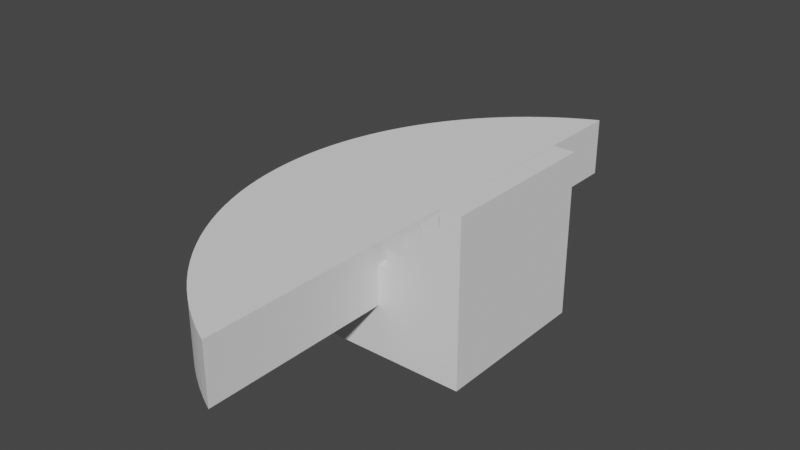 # Source: Objects.blend  (saved by Blender 3.6.13; exported with 4.5.12 LTS)
import bpy
from mathutils import Matrix  # noqa: F401  (used for matrix-valued properties, if any)

bpy.ops.wm.read_factory_settings(use_empty=True)
scene = bpy.context.scene
scene.name = 'Scene'

# ---- collections
col_collection = bpy.data.collections.new('Collection'); scene.collection.children.link(col_collection)

# ---- world
world_world = bpy.data.worlds.new('World'); scene.world = world_world
world_world.use_nodes = True; world_world.node_tree.nodes.clear()
_N = world_world.node_tree.nodes; _L = world_world.node_tree.links
n0 = _N.new('ShaderNodeOutputWorld'); n0.name = 'World Output'; n0.location = (300, 300)
n1 = _N.new('ShaderNodeBackground'); n1.name = 'Background'; n1.location = (10, 300)
n1.inputs[0].default_value = (0.05088, 0.05088, 0.05088, 1.0)
_L.new(n1.outputs[0], n0.inputs[0])
n0.is_active_output = True
world_world.color = (0.05088, 0.05088, 0.05088)
world_world.use_sun_shadow = False
world_world.sun_shadow_jitter_overblur = 0.0

# ---- meshes
me_cylinder = bpy.data.meshes.new('Cylinder')
me_cylinder.from_pydata([(-0.0003528, -0.904, -0.1), (-0.0003528, -0.904, 0.1), (-0.04419, -0.8819, -0.1), (-0.04419, -0.8819, 0.1), (-0.0869, -0.8577, -0.1), (-0.0869, -0.8577, 0.1), (-0.1284, -0.8315, -0.1), (-0.1284, -0.8315, 0.1), (-0.1685, -0.8032, -0.1), (-0.1685, -0.8032, 0.1), (-0.2072, -0.773, -0.1), (-0.2072, -0.773, 0.1), (-0.2444, -0.741, -0.1), (-0.2444, -0.741, 0.1), (-0.2799, -0.7071, -0.1), (-0.2799, -0.7071, 0.1), (-0.3137, -0.6716, -0.1), (-0.3137, -0.6716, 0.1), (-0.3458, -0.6344, -0.1), (-0.3458, -0.6344, 0.1), (-0.376, -0.5957, -0.1), (-0.376, -0.5957, 0.1), (-0.4043, -0.5556, -0.1), (-0.4043, -0.5556, 0.1), (-0.4305, -0.5141, -0.1), (-0.4305, -0.5141, 0.1), (-0.4547, -0.4714, -0.1), (-0.4547, -0.4714, 0.1), (-0.4768, -0.4276, -0.1), (-0.4768, -0.4276, 0.1), (-0.4967, -0.3827, -0.1), (-0.4967, -0.3827, 0.1), (-0.5143, -0.3369, -0.1), (-0.5143, -0.3369, 0.1), (-0.5297, -0.2903, -0.1), (-0.5297, -0.2903, 0.1), (-0.5428, -0.243, -0.1), (-0.5428, -0.243, 0.1), (-0.5536, -0.1951, -0.1), (-0.5536, -0.1951, 0.1), (-0.562, -0.1467, -0.1), (-0.562, -0.1467, 0.1), (-0.568, -0.09802, -0.1), (-0.568, -0.09802, 0.1), (-0.5716, -0.04907, -0.1), (-0.5716, -0.04907, 0.1), (-0.5728, 4.441e-16, -0.1), (-0.5728, 4.441e-16, 0.1), (-0.5716, 0.04907, -0.1), (-0.5716, 0.04907, 0.1), (-0.568, 0.09802, -0.1), (-0.568, 0.09802, 0.1), (-0.562, 0.1467, -0.1), (-0.562, 0.1467, 0.1), (-0.5536, 0.1951, -0.1), (-0.5536, 0.1951, 0.1), (-0.5428, 0.243, -0.1), (-0.5428, 0.243, 0.1), (-0.5297, 0.2903, -0.1), (-0.5297, 0.2903, 0.1), (-0.5143, 0.3369, -0.1), (-0.5143, 0.3369, 0.1), (-0.4967, 0.3827, -0.1), (-0.4967, 0.3827, 0.1), (-0.4768, 0.4276, -0.1), (-0.4768, 0.4276, 0.1), (-0.4547, 0.4714, -0.1), (-0.4547, 0.4714, 0.1), (-0.4305, 0.5141, -0.1), (-0.4305, 0.5141, 0.1), (-0.4043, 0.5556, -0.1), (-0.4043, 0.5556, 0.1), (-0.376, 0.5957, -0.1), (-0.376, 0.5957, 0.1), (-0.3458, 0.6344, -0.1), (-0.3458, 0.6344, 0.1), (-0.3137, 0.6716, -0.1), (-0.3137, 0.6716, 0.1), (-0.2799, 0.7071, -0.1), (-0.2799, 0.7071, 0.1), (-0.2444, 0.741, -0.1), (-0.2444, 0.741, 0.1), (-0.2072, 0.773, -0.1), (-0.2072, 0.773, 0.1), (-0.1685, 0.8032, -0.1), (-0.1685, 0.8032, 0.1), (-0.1284, 0.8315, -0.1), (-0.1284, 0.8315, 0.1), (-0.0869, 0.8577, -0.1), (-0.0869, 0.8577, 0.1), (-0.04419, 0.8819, -0.1), (-0.04419, 0.8819, 0.1), (-0.0003528, 0.904, -0.1), (-0.0003528, 0.904, 0.1)], [], [(0, 1, 3, 2), (2, 3, 5, 4), (4, 5, 7, 6), (6, 7, 9, 8), (8, 9, 11, 10), (10, 11, 13, 12), (12, 13, 15, 14), (14, 15, 17, 16), (16, 17, 19, 18), (18, 19, 21, 20), (20, 21, 23, 22), (22, 23, 25, 24), (24, 25, 27, 26), (26, 27, 29, 28), (28, 29, 31, 30), (30, 31, 33, 32), (32, 33, 35, 34), (34, 35, 37, 36), (36, 37, 39, 38), (38, 39, 41, 40), (40, 41, 43, 42), (42, 43, 45, 44), (44, 45, 47, 46), (46, 47, 49, 48), (48, 49, 51, 50), (50, 51, 53, 52), (52, 53, 55, 54), (54, 55, 57, 56), (56, 57, 59, 58), (58, 59, 61, 60), (60, 61, 63, 62), (62, 63, 65, 64), (64, 65, 67, 66), (66, 67, 69, 68), (68, 69, 71, 70), (70, 71, 73, 72), (72, 73, 75, 74), (74, 75, 77, 76), (76, 77, 79, 78), (78, 79, 81, 80), (80, 81, 83, 82), (82, 83, 85, 84), (84, 85, 87, 86), (86, 87, 89, 88), (88, 89, 91, 90), (90, 91, 93, 92), (0, 92, 93, 1), (0, 2, 4, 6, 8, 10, 12, 14, 16, 18, 20, 22, 24, 26, 28, 30, 32, 34, 36, 38, 40, 42, 44, 46, 48, 50, 52, 54, 56, 58, 60, 62, 64, 66, 68, 70, 72, 74, 76, 78, 80, 82, 84, 86, 88, 90, 92), (3, 1, 93, 91, 89, 87, 85, 83, 81, 79, 77, 75, 73, 71, 69, 67, 65, 63, 61, 59, 57, 55, 53, 51, 49, 47, 45, 43, 41, 39, 37, 35, 33, 31, 29, 27, 25, 23, 21, 19, 17, 15, 13, 11, 9, 7, 5)])
_uv = me_cylinder.uv_layers.new(name='UVMap')
_uv.uv.foreach_set('vector', [0.4297, 0.5, 0.4297, 1.0, 0.4219, 1.0, 0.4219, 0.5, 0.4219, 0.5, 0.4219, 1.0, 0.4141, 1.0, 0.4141, 0.5, 0.4141, 0.5, 0.4141, 1.0, 0.4062, 1.0, 0.4062, 0.5, 0.4062, 0.5, 0.4062, 1.0, 0.3984, 1.0, 0.3984, 0.5, 0.3984, 0.5, 0.3984, 1.0, 0.3906, 1.0, 0.3906, 0.5, 0.3906, 0.5, 0.3906, 1.0, 0.3828, 1.0, 0.3828, 0.5, 0.3828, 0.5, 0.3828, 1.0, 0.375, 1.0, 0.375, 0.5, 0.375, 0.5, 0.375, 1.0, 0.3672, 1.0, 0.3672, 0.5, 0.3672, 0.5, 0.3672, 1.0, 0.3594, 1.0, 0.3594, 0.5, 0.3594, 0.5, 0.3594, 1.0, 0.3516, 1.0, 0.3516, 0.5, 0.3516, 0.5, 0.3516, 1.0, 0.3438, 1.0, 0.3438, 0.5, 0.3438, 0.5, 0.3438, 1.0, 0.3359, 1.0, 0.3359, 0.5, 0.3359, 0.5, 0.3359, 1.0, 0.3281, 1.0, 0.3281, 0.5, 0.3281, 0.5, 0.3281, 1.0, 0.3203, 1.0, 0.3203, 0.5, 0.3203, 0.5, 0.3203, 1.0, 0.3125, 1.0, 0.3125, 0.5, 0.3125, 0.5, 0.3125, 1.0, 0.3047, 1.0, 0.3047, 0.5, 0.3047, 0.5, 0.3047, 1.0, 0.2969, 1.0, 0.2969, 0.5, 0.2969, 0.5, 0.2969, 1.0, 0.2891, 1.0, 0.2891, 0.5, 0.2891, 0.5, 0.2891, 1.0, 0.2812, 1.0, 0.2812, 0.5, 0.2812, 0.5, 0.2812, 1.0, 0.2734, 1.0, 0.2734, 0.5, 0.2734, 0.5, 0.2734, 1.0, 0.2656, 1.0, 0.2656, 0.5, 0.2656, 0.5, 0.2656, 1.0, 0.2578, 1.0, 0.2578, 0.5, 0.2578, 0.5, 0.2578, 1.0, 0.25, 1.0, 0.25, 0.5, 0.25, 0.5, 0.25, 1.0, 0.2422, 1.0, 0.2422, 0.5, 0.2422, 0.5, 0.2422, 1.0, 0.2344, 1.0, 0.2344, 0.5, 0.2344, 0.5, 0.2344, 1.0, 0.2266, 1.0, 0.2266, 0.5, 0.2266, 0.5, 0.2266, 1.0, 0.2188, 1.0, 0.2188, 0.5, 0.2188, 0.5, 0.2188, 1.0, 0.2109, 1.0, 0.2109, 0.5, 0.2109, 0.5, 0.2109, 1.0, 0.2031, 1.0, 0.2031, 0.5, 0.2031, 0.5, 0.2031, 1.0, 0.1953, 1.0, 0.1953, 0.5, 0.1953, 0.5, 0.1953, 1.0, 0.1875, 1.0, 0.1875, 0.5, 0.1875, 0.5, 0.1875, 1.0, 0.1797, 1.0, 0.1797, 0.5, 0.1797, 0.5, 0.1797, 1.0, 0.1719, 1.0, 0.1719, 0.5, 0.1719, 0.5, 0.1719, 1.0, 0.1641, 1.0, 0.1641, 0.5, 0.1641, 0.5, 0.1641, 1.0, 0.1562, 1.0, 0.1562, 0.5, 0.1562, 0.5, 0.1562, 1.0, 0.1484, 1.0, 0.1484, 0.5, 0.1484, 0.5, 0.1484, 1.0, 0.1406, 1.0, 0.1406, 0.5, 0.1406, 0.5, 0.1406, 1.0, 0.1328, 1.0, 0.1328, 0.5, 0.1328, 0.5, 0.1328, 1.0, 0.125, 1.0, 0.125, 0.5, 0.125, 0.5, 0.125, 1.0, 0.1172, 1.0, 0.1172, 0.5, 0.1172, 0.5, 0.1172, 1.0, 0.1094, 1.0, 0.1094, 0.5, 0.1094, 0.5, 0.1094, 1.0, 0.1016, 1.0, 0.1016, 0.5, 0.1016, 0.5, 0.1016, 1.0, 0.09375, 1.0, 0.09375, 0.5, 0.09375, 0.5, 0.09375, 1.0, 0.08594, 1.0, 0.08594, 0.5, 0.08594, 0.5, 0.08594, 1.0, 0.07812, 1.0, 0.07812, 0.5, 0.07812, 0.5, 0.07812, 1.0, 0.07031, 1.0, 0.07031, 0.5, 0.4297, 0.5, 0.07031, 0.5, 0.07031, 1.0, 0.4297, 1.0, 0.4297, 0.5, 0.4219, 0.5, 0.4141, 0.5, 0.4062, 0.5, 0.3984, 0.5, 0.3906, 0.5, 0.3828, 0.5, 0.375, 0.5, 0.3672, 0.5, 0.3594, 0.5, 0.3516, 0.5, 0.3438, 0.5, 0.3359, 0.5, 0.3281, 0.5, 0.3203, 0.5, 0.3125, 0.5, 0.3047, 0.5, 0.2969, 0.5, 0.2891, 0.5, 0.2812, 0.5, 0.2734, 0.5, 0.2656, 0.5, 0.2578, 0.5, 0.25, 0.5, 0.2422, 0.5, 0.2344, 0.5, 0.2266, 0.5, 0.2188, 0.5, 0.2109, 0.5, 0.2031, 0.5, 0.1953, 0.5, 0.1875, 0.5, 0.1797, 0.5, 0.1719, 0.5, 0.1641, 0.5, 0.1562, 0.5, 0.1484, 0.5, 0.1406, 0.5, 0.1328, 0.5, 0.125, 0.5, 0.1172, 0.5, 0.1094, 0.5, 0.1016, 0.5, 0.09375, 0.5, 0.08594, 0.5, 0.07812, 0.5, 0.07031, 0.5, 0.4219, 1.0, 0.4297, 1.0, 0.07031, 1.0, 0.07812, 1.0, 0.08594, 1.0, 0.09375, 1.0, 0.1016, 1.0, 0.1094, 1.0, 0.1172, 1.0, 0.125, 1.0, 0.1328, 1.0, 0.1406, 1.0, 0.1484, 1.0, 0.1562, 1.0, 0.1641, 1.0, 0.1719, 1.0, 0.1797, 1.0, 0.1875, 1.0, 0.1953, 1.0, 0.2031, 1.0, 0.2109, 1.0, 0.2188, 1.0, 0.2266, 1.0, 0.2344, 1.0, 0.2422, 1.0, 0.25, 1.0, 0.2578, 1.0, 0.2656, 1.0, 0.2734, 1.0, 0.2812, 1.0, 0.2891, 1.0, 0.2969, 1.0, 0.3047, 1.0, 0.3125, 1.0, 0.3203, 1.0, 0.3281, 1.0, 0.3359, 1.0, 0.3438, 1.0, 0.3516, 1.0, 0.3594, 1.0, 0.3672, 1.0, 0.375, 1.0, 0.3828, 1.0, 0.3906, 1.0, 0.3984, 1.0, 0.4062, 1.0, 0.4141, 1.0])
me_cylinder.update()
me_cube_003 = bpy.data.meshes.new('Cube.003')
me_cube_003.from_pydata([(-1.0, -1.0, -1.0), (-1.0, 1.0, -1.0), (1.039, -1.0, -1.0), (1.039, -1.0, 1.0), (1.039, 1.0, -1.0), (1.039, 1.0, 1.0), (0.7791, -1.0, 1.0), (-1.0, -1.0, -0.7791), (0.7791, -1.0, 0.7776), (0.5567, -1.0, 0.7776), (0.5567, -1.0, 0.5552), (0.3343, -1.0, 0.5552), (0.3343, -1.0, 0.3328), (0.112, -1.0, 0.3328), (0.112, -1.0, 0.1104), (-0.1104, -1.0, 0.1104), (-0.1104, -1.0, -0.112), (-0.3328, -1.0, -0.112), (-0.3328, -1.0, -0.3343), (-0.5552, -1.0, -0.3343), (-0.5552, -1.0, -0.5567), (-0.7776, -1.0, -0.5567), (-0.7776, -1.0, -0.7791), (-1.0, 1.0, -0.7791), (0.7791, 1.0, 1.0), (-0.7776, 1.0, -0.7791), (-0.7776, 1.0, -0.5567), (-0.5552, 1.0, -0.5567), (-0.5552, 1.0, -0.3343), (-0.3328, 1.0, -0.3343), (-0.3328, 1.0, -0.112), (-0.1104, 1.0, -0.112), (-0.1104, 1.0, 0.1104), (0.112, 1.0, 0.1104), (0.112, 1.0, 0.3328), (0.3343, 1.0, 0.3328), (0.3343, 1.0, 0.5552), (0.5567, 1.0, 0.5552), (0.5567, 1.0, 0.7776), (0.7791, 1.0, 0.7776)], [], [(24, 3, 5), (5, 2, 4), (7, 1, 0), (4, 0, 1), (33, 35, 4), (24, 8, 6), (39, 9, 8), (38, 10, 9), (37, 11, 10), (36, 12, 11), (35, 13, 12), (34, 14, 13), (33, 15, 14), (32, 16, 15), (31, 17, 16), (30, 18, 17), (29, 19, 18), (28, 20, 19), (27, 21, 20), (26, 22, 21), (25, 7, 22), (18, 20, 2), (24, 6, 3), (5, 3, 2), (7, 23, 1), (4, 2, 0), (4, 1, 25), (1, 23, 25), (25, 26, 27), (24, 5, 39), (5, 4, 39), (37, 38, 39), (4, 25, 27), (27, 28, 29), (29, 30, 31), (31, 32, 33), (33, 34, 35), (35, 36, 37), (37, 39, 4), (4, 27, 29), (29, 31, 4), (31, 33, 4), (35, 37, 4), (24, 39, 8), (39, 38, 9), (38, 37, 10), (37, 36, 11), (36, 35, 12), (35, 34, 13), (34, 33, 14), (33, 32, 15), (32, 31, 16), (31, 30, 17), (30, 29, 18), (29, 28, 19), (28, 27, 20), (27, 26, 21), (26, 25, 22), (25, 23, 7), (0, 2, 22), (2, 3, 8), (22, 2, 20), (3, 6, 8), (8, 9, 10), (10, 11, 12), (12, 13, 14), (14, 15, 16), (16, 17, 18), (18, 19, 20), (20, 21, 22), (22, 7, 0), (8, 10, 2), (12, 14, 2), (14, 16, 2), (10, 12, 2), (18, 2, 16)])
_uv = me_cube_003.uv_layers.new(name='UVMap')
_uv.uv.foreach_set('vector', [0.6526, 0.5, 0.625, 0.75, 0.625, 0.5, 0.625, 0.5, 0.375, 0.75, 0.375, 0.5, 0.4026, 0.0, 0.375, 0.25, 0.375, 0.0, 0.375, 0.5, 0.125, 0.75, 0.125, 0.5, 0.5138, 0.389, 0.5416, 0.4168, 0.375, 0.5, 0.6526, 0.5, 0.6526, 0.75, 0.6526, 0.75, 0.6526, 0.5, 0.6804, 0.75, 0.6526, 0.75, 0.6804, 0.5, 0.6804, 0.75, 0.6804, 0.75, 0.6804, 0.5, 0.7082, 0.75, 0.6804, 0.75, 0.7082, 0.5, 0.7082, 0.75, 0.7082, 0.75, 0.7082, 0.5, 0.736, 0.75, 0.7082, 0.75, 0.736, 0.5, 0.736, 0.75, 0.736, 0.75, 0.736, 0.5, 0.875, 0.75, 0.736, 0.75, 0.625, 0.25, 0.486, 0.0, 0.625, 0.0, 0.486, 0.25, 0.486, 0.0, 0.486, 0.0, 0.486, 0.25, 0.4582, 0.0, 0.486, 0.0, 0.4582, 0.25, 0.4582, 0.0, 0.4582, 0.0, 0.4582, 0.25, 0.4304, 0.0, 0.4582, 0.0, 0.4304, 0.25, 0.4304, 0.0, 0.4304, 0.0, 0.4304, 0.25, 0.4026, 0.0, 0.4304, 0.0, 0.4026, 0.25, 0.4026, 0.0, 0.4026, 0.0, 0.4582, 0.9166, 0.4304, 0.9444, 0.375, 0.75, 0.6526, 0.5, 0.6526, 0.75, 0.625, 0.75, 0.625, 0.5, 0.625, 0.75, 0.375, 0.75, 0.4026, 0.0, 0.4026, 0.25, 0.375, 0.25, 0.375, 0.5, 0.375, 0.75, 0.125, 0.75, 0.375, 0.5, 0.375, 0.25, 0.4026, 0.2778, 0.375, 0.25, 0.4026, 0.25, 0.4026, 0.2778, 0.4026, 0.2778, 0.4304, 0.2778, 0.4304, 0.3056, 0.625, 0.4724, 0.625, 0.5, 0.5972, 0.4724, 0.625, 0.5, 0.375, 0.5, 0.5972, 0.4724, 0.5694, 0.4446, 0.5972, 0.4446, 0.5972, 0.4724, 0.375, 0.5, 0.4026, 0.2778, 0.4304, 0.3056, 0.4304, 0.3056, 0.4582, 0.3056, 0.4582, 0.3334, 0.4582, 0.3334, 0.486, 0.3334, 0.486, 0.3612, 0.486, 0.3612, 0.5138, 0.3612, 0.5138, 0.389, 0.5138, 0.389, 0.5416, 0.389, 0.5416, 0.4168, 0.5416, 0.4168, 0.5694, 0.4168, 0.5694, 0.4446, 0.5694, 0.4446, 0.5972, 0.4724, 0.375, 0.5, 0.375, 0.5, 0.4304, 0.3056, 0.4582, 0.3334, 0.4582, 0.3334, 0.486, 0.3612, 0.375, 0.5, 0.486, 0.3612, 0.5138, 0.389, 0.375, 0.5, 0.5416, 0.4168, 0.5694, 0.4446, 0.375, 0.5, 0.6526, 0.5, 0.6526, 0.5, 0.6526, 0.75, 0.6526, 0.5, 0.6804, 0.5, 0.6804, 0.75, 0.6804, 0.5, 0.6804, 0.5, 0.6804, 0.75, 0.6804, 0.5, 0.7082, 0.5, 0.7082, 0.75, 0.7082, 0.5, 0.7082, 0.5, 0.7082, 0.75, 0.7082, 0.5, 0.736, 0.5, 0.736, 0.75, 0.736, 0.5, 0.736, 0.5, 0.736, 0.75, 0.736, 0.5, 0.875, 0.5, 0.875, 0.75, 0.625, 0.25, 0.486, 0.25, 0.486, 0.0, 0.486, 0.25, 0.486, 0.25, 0.486, 0.0, 0.486, 0.25, 0.4582, 0.25, 0.4582, 0.0, 0.4582, 0.25, 0.4582, 0.25, 0.4582, 0.0, 0.4582, 0.25, 0.4304, 0.25, 0.4304, 0.0, 0.4304, 0.25, 0.4304, 0.25, 0.4304, 0.0, 0.4304, 0.25, 0.4026, 0.25, 0.4026, 0.0, 0.4026, 0.25, 0.4026, 0.25, 0.4026, 0.0, 0.375, 1.0, 0.375, 0.75, 0.4026, 0.9722, 0.375, 0.75, 0.625, 0.75, 0.5972, 0.7776, 0.4026, 0.9722, 0.375, 0.75, 0.4304, 0.9444, 0.625, 0.75, 0.625, 0.7776, 0.5972, 0.7776, 0.5972, 0.7776, 0.5972, 0.8054, 0.5694, 0.8054, 0.5694, 0.8054, 0.5694, 0.8332, 0.5416, 0.8332, 0.5416, 0.8332, 0.5416, 0.861, 0.5138, 0.861, 0.5138, 0.861, 0.5138, 0.8888, 0.486, 0.8888, 0.486, 0.8888, 0.486, 0.9166, 0.4582, 0.9166, 0.4582, 0.9166, 0.4582, 0.9444, 0.4304, 0.9444, 0.4304, 0.9444, 0.4304, 0.9722, 0.4026, 0.9722, 0.4026, 0.9722, 0.4026, 1.0, 0.375, 1.0, 0.5972, 0.7776, 0.5694, 0.8054, 0.375, 0.75, 0.5416, 0.8332, 0.5138, 0.861, 0.375, 0.75, 0.5138, 0.861, 0.486, 0.8888, 0.375, 0.75, 0.5694, 0.8054, 0.5416, 0.8332, 0.375, 0.75, 0.4582, 0.9166, 0.375, 0.75, 0.486, 0.8888])
me_cube_003.update()

# ---- objects
ob_cylinder = bpy.data.objects.new('Cylinder', me_cylinder)
ob_cube = bpy.data.objects.new('Cube', me_cube_003)

# ---- transforms, parenting, visibility, modifiers, constraints
ob_cylinder.location = (0.0, 0.0, 0.0)
ob_cylinder.scale = (3.718, 3.718, 3.718)
ob_cube.location = (0.0, 0.0, 0.0)

# ---- collection membership
col_collection.objects.link(ob_cylinder)
col_collection.objects.link(ob_cube)

# ---- scene / render settings (as saved in the file)
scene.frame_start = 1; scene.frame_end = 250; scene.frame_set(1)
scene.render.engine = 'BLENDER_EEVEE_NEXT'
scene.cycles.sampling_pattern = 'TABULATED_SOBOL'
scene.view_settings.view_transform = 'Filmic'
bpy.context.view_layer.update()

# ---- added for rendering (the .blend has no active camera and no usable light): camera, sun
cam_auto = bpy.data.cameras.new('AutoCamera')
cam_auto.lens = 50.0
cam_auto.sensor_width = 36.0
cam_auto.clip_end = 1000.0
ob_auto_camera = bpy.data.objects.new('AutoCamera', cam_auto)
scene.collection.objects.link(ob_auto_camera)
ob_auto_camera.location = (6.5758, -8.54534, 5.69689)
ob_auto_camera.rotation_euler = (1.09748, -7.21219e-08, 0.694738)
scene.camera = ob_auto_camera
light_auto_sun = bpy.data.lights.new('AutoSun', 'SUN')
light_auto_sun.energy = 3.0
light_auto_sun.angle = 0.0523599
ob_auto_sun = bpy.data.objects.new('AutoSun', light_auto_sun)
scene.collection.objects.link(ob_auto_sun)
ob_auto_sun.rotation_euler = (0.872665, 0.174533, 0.523599)
bpy.context.view_layer.update()
